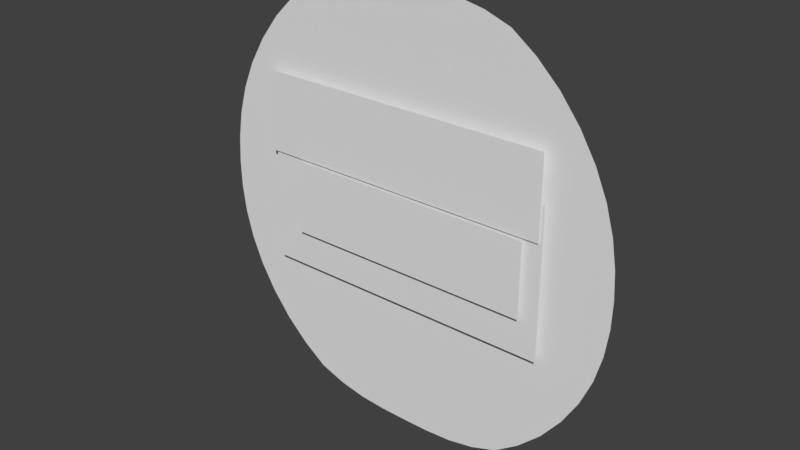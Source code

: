 # Source: slime_character.blend  (saved by Blender 2.78.0; exported with 4.5.12 LTS)
import bpy
from mathutils import Matrix  # noqa: F401  (used for matrix-valued properties, if any)

bpy.ops.wm.read_factory_settings(use_empty=True)
scene = bpy.context.scene
scene.name = 'Scene'

# ---- collections
col_collection_1 = bpy.data.collections.new('Collection 1'); scene.collection.children.link(col_collection_1)

# ---- materials (node trees are filled in below, after node groups)
mat_slime_body_mat = bpy.data.materials.new('slime_body_mat')
mat_slime_body_mat.alpha_threshold = 0.0
mat_slime_body_mat.use_transparent_shadow = False
mat_slime_body_mat.roughness = 0.5
mat_slime_eyes_mat = bpy.data.materials.new('slime_eyes_mat')
mat_slime_eyes_mat.alpha_threshold = 0.0
mat_slime_eyes_mat.use_transparent_shadow = False
mat_slime_eyes_mat.roughness = 0.5

# ---- material node trees

# ---- world
world_world = bpy.data.worlds.new('World'); scene.world = world_world
world_world.color = (0.05088, 0.05088, 0.05088)
world_world.use_sun_shadow = False
world_world.sun_shadow_jitter_overblur = 0.0
world_world.cycles.sampling_method = 'MANUAL'

# ---- meshes
me_plane = bpy.data.meshes.new('Plane')
me_plane.from_pydata([(-2.093, -4.162, -4.868e-08), (2.303, -4.162, -4.868e-08), (-2.022, 4.461, 0.0), (2.231, 4.461, 0.0), (-4.251, 0.1494, -2.434e-08), (4.46, 0.1494, -2.434e-08), (4.052, 2.305, -1.217e-08), (-3.843, 2.305, -1.217e-08), (-3.932, -2.006, -3.651e-08), (4.141, -2.006, -3.651e-08), (0.1046, -4.162, -4.868e-08), (0.1046, 4.461, 0.0), (0.1046, 0.1494, -2.434e-08), (0.1046, 2.305, -1.217e-08), (0.1046, -2.006, -3.651e-08), (-2.89, -1.475, 0.1471), (3.07, -1.475, 0.1471), (-2.89, 1.475, 0.1471), (3.07, 1.475, 0.1471), (-2.945, 0.7822, 0.1843), (3.015, 0.7822, 0.1843), (-2.945, 2.376, 0.1843), (3.015, 2.376, 0.1843), (-2.253, -0.7138, 0.2513), (2.742, -0.7138, 0.2513), (-2.253, 0.7669, 0.2513), (2.742, 0.7669, 0.2513)], [], [(13, 6, 3, 11), (14, 9, 5, 12), (12, 5, 6, 13), (10, 1, 9, 14), (0, 10, 14, 8), (4, 12, 13, 7), (8, 14, 12, 4), (7, 13, 11, 2), (15, 16, 18, 17), (19, 20, 22, 21), (23, 24, 26, 25)])
_k = {(15, 17): 1.0, (15, 16): 1.0, (16, 18): 1.0, (17, 18): 1.0, (19, 21): 1.0, (19, 20): 1.0, (20, 22): 1.0, (21, 22): 1.0, (23, 25): 1.0, (23, 24): 1.0, (24, 26): 1.0, (25, 26): 1.0}
me_plane.attributes.new('crease_edge', 'FLOAT', 'EDGE').data.foreach_set('value', [_k.get((min(e.vertices), max(e.vertices)), 0.0) for e in me_plane.edges])
_uv = me_plane.uv_layers.new(name='UVMap')
_uv.uv.foreach_set('vector', [0.5055, 0.726, 0.9051, 0.726, 0.7207, 0.9442, 0.5055, 0.9442, 0.5055, 0.2897, 0.9141, 0.2897, 0.9463, 0.5078, 0.5055, 0.5078, 0.5055, 0.5078, 0.9463, 0.5078, 0.9051, 0.726, 0.5055, 0.726, 0.5055, 0.07146, 0.728, 0.07146, 0.9141, 0.2897, 0.5055, 0.2897, 0.283, 0.07146, 0.5055, 0.07146, 0.5055, 0.2897, 0.09691, 0.2897, 0.06468, 0.5078, 0.5055, 0.5078, 0.5055, 0.726, 0.1059, 0.726, 0.09691, 0.2897, 0.5055, 0.2897, 0.5055, 0.5078, 0.06468, 0.5078, 0.1059, 0.726, 0.5055, 0.726, 0.5055, 0.9442, 0.2903, 0.9442, 0.3604, 0.7087, 0.6435, 0.7087, 0.6435, 0.8488, 0.3604, 0.8488, 0.3517, 0.8872, 0.6425, 0.8872, 0.6425, 0.9649, 0.3517, 0.9649, 0.3722, 0.4552, 0.62, 0.4552, 0.62, 0.5287, 0.3722, 0.5287])
me_plane.materials.append(mat_slime_body_mat)
me_plane.materials.append(mat_slime_eyes_mat)
me_plane.use_remesh_preserve_volume = False
me_plane.use_remesh_preserve_attributes = False
me_plane.use_mirror_vertex_groups = False
me_plane.update()
arm_armature = bpy.data.armatures.new('Armature')  # bones are not reproduced

# ---- objects
ob_armature = bpy.data.objects.new('Armature', arm_armature)
ob_slime_body = bpy.data.objects.new('slime_body', me_plane)

# ---- transforms, parenting, visibility, modifiers, constraints
ob_armature.location = (0.0, 0.0, 0.0)
ob_armature.show_in_front = True
ob_armature.lineart.crease_threshold = 0.0
ob_slime_body.parent = ob_armature
ob_slime_body.location = (0.0, 0.0, 0.0)
ob_slime_body.rotation_euler = (1.571, -0.0, -0.0)
ob_slime_body.lineart.crease_threshold = 0.0
_vg = ob_slime_body.vertex_groups.new(name='Control')
_vg = ob_slime_body.vertex_groups.new(name='Body')
for _i, _w in zip([0, 1, 4, 5, 8, 9, 10, 12, 14], [0.8, 0.8, 0.2, 0.2, 0.6, 0.6, 1.0, 0.2, 0.6]): _vg.add([_i], _w, 'REPLACE')
_vg = ob_slime_body.vertex_groups.new(name='Head')
for _i, _w in zip([0, 1, 2, 3, 4, 5, 6, 7, 8, 9, 10, 11, 12, 13, 14, 15, 16, 17, 18, 19, 20, 21, 22, 23, 24, 25, 26], [0.3, 0.3, 1.0, 1.0, 1.0, 1.0, 1.0, 1.0, 0.6, 0.6, 0.0, 1.0, 1.0, 1.0, 0.6, 1.0, 1.0, 1.0, 1.0, 1.0, 1.0, 1.0, 1.0, 1.0, 1.0, 1.0, 1.0]): _vg.add([_i], _w, 'REPLACE')
_m = ob_slime_body.modifiers.new('Subsurf', 'SUBSURF')
_m.uv_smooth = 'PRESERVE_CORNERS'
_m.quality = 2
_m.show_only_control_edges = False
_m = ob_slime_body.modifiers.new('Armature', 'ARMATURE')
_m.object = ob_armature

# ---- collection membership
col_collection_1.objects.link(ob_armature)
col_collection_1.objects.link(ob_slime_body)

# ---- scene / render settings (as saved in the file)
scene.frame_start = 1; scene.frame_end = 250; scene.frame_set(3)
scene.render.engine = 'BLENDER_EEVEE_NEXT'
scene.render.resolution_percentage = 50
scene.render.dither_intensity = 0.0
scene.cycles.use_denoising = False
scene.cycles.samples = 128
scene.cycles.sampling_pattern = 'TABULATED_SOBOL'
scene.cycles.light_sampling_threshold = 0.0
scene.cycles.use_adaptive_sampling = False
scene.cycles.use_light_tree = False
scene.cycles.blur_glossy = 0.0
scene.cycles.sample_clamp_indirect = 0.0
scene.view_settings.view_transform = 'Standard'
bpy.context.view_layer.update()

# ---- added for rendering (the .blend has no active camera and no usable light): camera, sun
cam_auto = bpy.data.cameras.new('AutoCamera')
cam_auto.lens = 50.0
cam_auto.sensor_width = 36.0
cam_auto.clip_end = 1000.0
ob_auto_camera = bpy.data.objects.new('AutoCamera', cam_auto)
scene.collection.objects.link(ob_auto_camera)
ob_auto_camera.location = (11.2891, -13.5471, 9.09701)
ob_auto_camera.rotation_euler = (1.09748, -7.21219e-08, 0.694738)
scene.camera = ob_auto_camera
light_auto_sun = bpy.data.lights.new('AutoSun', 'SUN')
light_auto_sun.energy = 3.0
light_auto_sun.angle = 0.0523599
ob_auto_sun = bpy.data.objects.new('AutoSun', light_auto_sun)
scene.collection.objects.link(ob_auto_sun)
ob_auto_sun.rotation_euler = (0.872665, 0.174533, 0.523599)
bpy.context.view_layer.update()
